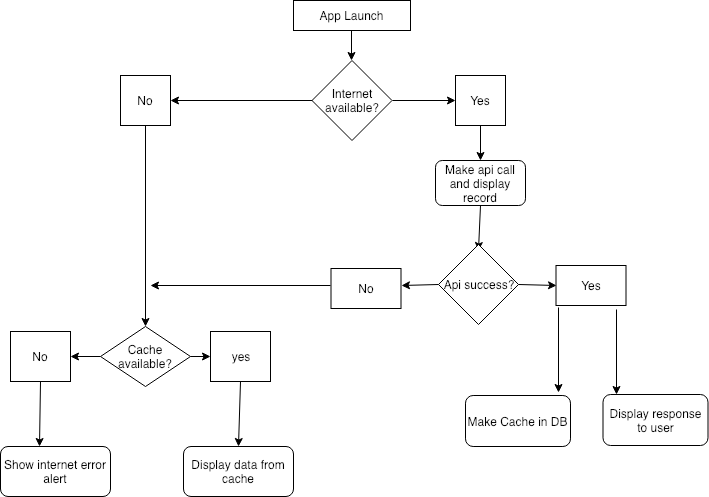

The diagram above was exported from draw.io. Its source (the exported page's mxGraphModel, read from the mxfile embedded in the PNG):
<mxGraphModel dx="918" dy="496" grid="1" gridSize="10" guides="1" tooltips="1" connect="1" arrows="1" fold="1" page="1" pageScale="1" pageWidth="827" pageHeight="1169" math="0" shadow="0">
  <root>
    <mxCell id="0" />
    <mxCell id="1" parent="0" />
    <mxCell id="yqRGPLk--2dTRtPoIqz4-1" value="App Launch&lt;br&gt;" style="rounded=0;whiteSpace=wrap;html=1;" vertex="1" parent="1">
      <mxGeometry x="363" y="75" width="117" height="30" as="geometry" />
    </mxCell>
    <mxCell id="yqRGPLk--2dTRtPoIqz4-2" value="Internet available?&lt;br&gt;" style="rhombus;whiteSpace=wrap;html=1;" vertex="1" parent="1">
      <mxGeometry x="381.5" y="135" width="80" height="80" as="geometry" />
    </mxCell>
    <mxCell id="yqRGPLk--2dTRtPoIqz4-3" value="Yes" style="whiteSpace=wrap;html=1;aspect=fixed;" vertex="1" parent="1">
      <mxGeometry x="525" y="150" width="50" height="50" as="geometry" />
    </mxCell>
    <mxCell id="yqRGPLk--2dTRtPoIqz4-4" value="No" style="whiteSpace=wrap;html=1;aspect=fixed;" vertex="1" parent="1">
      <mxGeometry x="190" y="150" width="50" height="50" as="geometry" />
    </mxCell>
    <mxCell id="yqRGPLk--2dTRtPoIqz4-5" value="Cache available?" style="rhombus;whiteSpace=wrap;html=1;" vertex="1" parent="1">
      <mxGeometry x="170" y="401" width="90" height="60" as="geometry" />
    </mxCell>
    <mxCell id="yqRGPLk--2dTRtPoIqz4-6" value="No" style="rounded=0;whiteSpace=wrap;html=1;" vertex="1" parent="1">
      <mxGeometry x="80" y="406" width="60" height="50" as="geometry" />
    </mxCell>
    <mxCell id="yqRGPLk--2dTRtPoIqz4-7" value="yes" style="rounded=0;whiteSpace=wrap;html=1;" vertex="1" parent="1">
      <mxGeometry x="280" y="406" width="60" height="50" as="geometry" />
    </mxCell>
    <mxCell id="yqRGPLk--2dTRtPoIqz4-8" value="Show internet error alert" style="rounded=1;whiteSpace=wrap;html=1;" vertex="1" parent="1">
      <mxGeometry x="70" y="521" width="110" height="50" as="geometry" />
    </mxCell>
    <mxCell id="yqRGPLk--2dTRtPoIqz4-9" value="Display data from cache" style="rounded=1;whiteSpace=wrap;html=1;" vertex="1" parent="1">
      <mxGeometry x="253" y="521" width="110" height="50" as="geometry" />
    </mxCell>
    <mxCell id="yqRGPLk--2dTRtPoIqz4-10" value="Make api call and display record&lt;br&gt;" style="rounded=1;whiteSpace=wrap;html=1;" vertex="1" parent="1">
      <mxGeometry x="505" y="235" width="90" height="45" as="geometry" />
    </mxCell>
    <mxCell id="yqRGPLk--2dTRtPoIqz4-12" value="" style="endArrow=classic;html=1;" edge="1" parent="1">
      <mxGeometry width="50" height="50" relative="1" as="geometry">
        <mxPoint x="421" y="105" as="sourcePoint" />
        <mxPoint x="421" y="135" as="targetPoint" />
      </mxGeometry>
    </mxCell>
    <mxCell id="yqRGPLk--2dTRtPoIqz4-13" value="" style="endArrow=classic;html=1;entryX=1;entryY=0.5;entryDx=0;entryDy=0;exitX=0;exitY=0.5;exitDx=0;exitDy=0;" edge="1" parent="1" source="yqRGPLk--2dTRtPoIqz4-2" target="yqRGPLk--2dTRtPoIqz4-4">
      <mxGeometry width="50" height="50" relative="1" as="geometry">
        <mxPoint x="431" y="115" as="sourcePoint" />
        <mxPoint x="431" y="145" as="targetPoint" />
      </mxGeometry>
    </mxCell>
    <mxCell id="yqRGPLk--2dTRtPoIqz4-14" value="" style="endArrow=classic;html=1;entryX=0.5;entryY=0;entryDx=0;entryDy=0;exitX=0.5;exitY=1;exitDx=0;exitDy=0;" edge="1" parent="1" source="yqRGPLk--2dTRtPoIqz4-4" target="yqRGPLk--2dTRtPoIqz4-5">
      <mxGeometry width="50" height="50" relative="1" as="geometry">
        <mxPoint x="392" y="185" as="sourcePoint" />
        <mxPoint x="250" y="185" as="targetPoint" />
      </mxGeometry>
    </mxCell>
    <mxCell id="yqRGPLk--2dTRtPoIqz4-15" value="" style="endArrow=classic;html=1;exitX=1;exitY=0.5;exitDx=0;exitDy=0;" edge="1" parent="1" source="yqRGPLk--2dTRtPoIqz4-5">
      <mxGeometry width="50" height="50" relative="1" as="geometry">
        <mxPoint x="225" y="386" as="sourcePoint" />
        <mxPoint x="280" y="431" as="targetPoint" />
      </mxGeometry>
    </mxCell>
    <mxCell id="yqRGPLk--2dTRtPoIqz4-16" value="" style="endArrow=classic;html=1;entryX=1;entryY=0.5;entryDx=0;entryDy=0;exitX=0;exitY=0.5;exitDx=0;exitDy=0;" edge="1" parent="1" source="yqRGPLk--2dTRtPoIqz4-5" target="yqRGPLk--2dTRtPoIqz4-6">
      <mxGeometry width="50" height="50" relative="1" as="geometry">
        <mxPoint x="225" y="386" as="sourcePoint" />
        <mxPoint x="225" y="411" as="targetPoint" />
      </mxGeometry>
    </mxCell>
    <mxCell id="yqRGPLk--2dTRtPoIqz4-17" value="" style="endArrow=classic;html=1;entryX=0.355;entryY=0;entryDx=0;entryDy=0;exitX=0.5;exitY=1;exitDx=0;exitDy=0;entryPerimeter=0;" edge="1" parent="1" source="yqRGPLk--2dTRtPoIqz4-6" target="yqRGPLk--2dTRtPoIqz4-8">
      <mxGeometry width="50" height="50" relative="1" as="geometry">
        <mxPoint x="180" y="441" as="sourcePoint" />
        <mxPoint x="150" y="441" as="targetPoint" />
      </mxGeometry>
    </mxCell>
    <mxCell id="yqRGPLk--2dTRtPoIqz4-18" value="" style="endArrow=classic;html=1;entryX=0.5;entryY=0;entryDx=0;entryDy=0;exitX=0.5;exitY=1;exitDx=0;exitDy=0;" edge="1" parent="1" source="yqRGPLk--2dTRtPoIqz4-7" target="yqRGPLk--2dTRtPoIqz4-9">
      <mxGeometry width="50" height="50" relative="1" as="geometry">
        <mxPoint x="120" y="466" as="sourcePoint" />
        <mxPoint x="119" y="531" as="targetPoint" />
      </mxGeometry>
    </mxCell>
    <mxCell id="yqRGPLk--2dTRtPoIqz4-19" value="" style="endArrow=classic;html=1;entryX=0.5;entryY=0;entryDx=0;entryDy=0;exitX=0.5;exitY=1;exitDx=0;exitDy=0;" edge="1" parent="1" source="yqRGPLk--2dTRtPoIqz4-10">
      <mxGeometry width="50" height="50" relative="1" as="geometry">
        <mxPoint x="320" y="290" as="sourcePoint" />
        <mxPoint x="548" y="325" as="targetPoint" />
      </mxGeometry>
    </mxCell>
    <mxCell id="yqRGPLk--2dTRtPoIqz4-20" value="" style="endArrow=classic;html=1;entryX=0.5;entryY=0;entryDx=0;entryDy=0;exitX=0.5;exitY=1;exitDx=0;exitDy=0;" edge="1" parent="1" source="yqRGPLk--2dTRtPoIqz4-3" target="yqRGPLk--2dTRtPoIqz4-10">
      <mxGeometry width="50" height="50" relative="1" as="geometry">
        <mxPoint x="542" y="200" as="sourcePoint" />
        <mxPoint x="565" y="330" as="targetPoint" />
      </mxGeometry>
    </mxCell>
    <mxCell id="yqRGPLk--2dTRtPoIqz4-21" value="" style="endArrow=classic;html=1;entryX=0;entryY=0.5;entryDx=0;entryDy=0;exitX=1;exitY=0.5;exitDx=0;exitDy=0;" edge="1" parent="1" source="yqRGPLk--2dTRtPoIqz4-2" target="yqRGPLk--2dTRtPoIqz4-3">
      <mxGeometry width="50" height="50" relative="1" as="geometry">
        <mxPoint x="560" y="210" as="sourcePoint" />
        <mxPoint x="560" y="245" as="targetPoint" />
      </mxGeometry>
    </mxCell>
    <mxCell id="yqRGPLk--2dTRtPoIqz4-22" value="Api success?&lt;br&gt;" style="rhombus;whiteSpace=wrap;html=1;" vertex="1" parent="1">
      <mxGeometry x="508" y="319" width="80" height="80" as="geometry" />
    </mxCell>
    <mxCell id="yqRGPLk--2dTRtPoIqz4-23" value="Yes&lt;br&gt;" style="rounded=0;whiteSpace=wrap;html=1;" vertex="1" parent="1">
      <mxGeometry x="625.5" y="340" width="70" height="40" as="geometry" />
    </mxCell>
    <mxCell id="yqRGPLk--2dTRtPoIqz4-24" value="No&lt;br&gt;" style="rounded=0;whiteSpace=wrap;html=1;" vertex="1" parent="1">
      <mxGeometry x="400.5" y="343" width="70" height="40" as="geometry" />
    </mxCell>
    <mxCell id="yqRGPLk--2dTRtPoIqz4-27" value="" style="endArrow=classic;html=1;" edge="1" parent="1">
      <mxGeometry width="50" height="50" relative="1" as="geometry">
        <mxPoint x="400" y="360" as="sourcePoint" />
        <mxPoint x="220" y="360" as="targetPoint" />
      </mxGeometry>
    </mxCell>
    <mxCell id="yqRGPLk--2dTRtPoIqz4-28" value="" style="endArrow=classic;html=1;exitX=0;exitY=0.5;exitDx=0;exitDy=0;" edge="1" parent="1" source="yqRGPLk--2dTRtPoIqz4-22">
      <mxGeometry width="50" height="50" relative="1" as="geometry">
        <mxPoint x="470" y="420" as="sourcePoint" />
        <mxPoint x="471" y="360" as="targetPoint" />
      </mxGeometry>
    </mxCell>
    <mxCell id="yqRGPLk--2dTRtPoIqz4-29" value="" style="endArrow=classic;html=1;exitX=1;exitY=0.5;exitDx=0;exitDy=0;entryX=0;entryY=0.5;entryDx=0;entryDy=0;" edge="1" parent="1" source="yqRGPLk--2dTRtPoIqz4-22" target="yqRGPLk--2dTRtPoIqz4-23">
      <mxGeometry width="50" height="50" relative="1" as="geometry">
        <mxPoint x="518" y="369" as="sourcePoint" />
        <mxPoint x="481" y="370" as="targetPoint" />
      </mxGeometry>
    </mxCell>
    <mxCell id="yqRGPLk--2dTRtPoIqz4-30" value="Make Cache in DB" style="rounded=1;whiteSpace=wrap;html=1;" vertex="1" parent="1">
      <mxGeometry x="535" y="470" width="105" height="51" as="geometry" />
    </mxCell>
    <mxCell id="yqRGPLk--2dTRtPoIqz4-31" value="Display response to user&lt;br&gt;" style="rounded=1;whiteSpace=wrap;html=1;" vertex="1" parent="1">
      <mxGeometry x="672.5" y="469" width="105" height="51" as="geometry" />
    </mxCell>
    <mxCell id="yqRGPLk--2dTRtPoIqz4-32" value="" style="endArrow=classic;html=1;entryX=0.886;entryY=-0.059;entryDx=0;entryDy=0;entryPerimeter=0;exitX=0.036;exitY=1.05;exitDx=0;exitDy=0;exitPerimeter=0;" edge="1" parent="1" source="yqRGPLk--2dTRtPoIqz4-23" target="yqRGPLk--2dTRtPoIqz4-30">
      <mxGeometry width="50" height="50" relative="1" as="geometry">
        <mxPoint x="600" y="430" as="sourcePoint" />
        <mxPoint x="650" y="380" as="targetPoint" />
      </mxGeometry>
    </mxCell>
    <mxCell id="yqRGPLk--2dTRtPoIqz4-33" value="" style="endArrow=classic;html=1;entryX=0.129;entryY=0;entryDx=0;entryDy=0;entryPerimeter=0;exitX=0.864;exitY=1.1;exitDx=0;exitDy=0;exitPerimeter=0;" edge="1" parent="1" source="yqRGPLk--2dTRtPoIqz4-23" target="yqRGPLk--2dTRtPoIqz4-31">
      <mxGeometry width="50" height="50" relative="1" as="geometry">
        <mxPoint x="670" y="450" as="sourcePoint" />
        <mxPoint x="720" y="400" as="targetPoint" />
      </mxGeometry>
    </mxCell>
  </root>
</mxGraphModel>